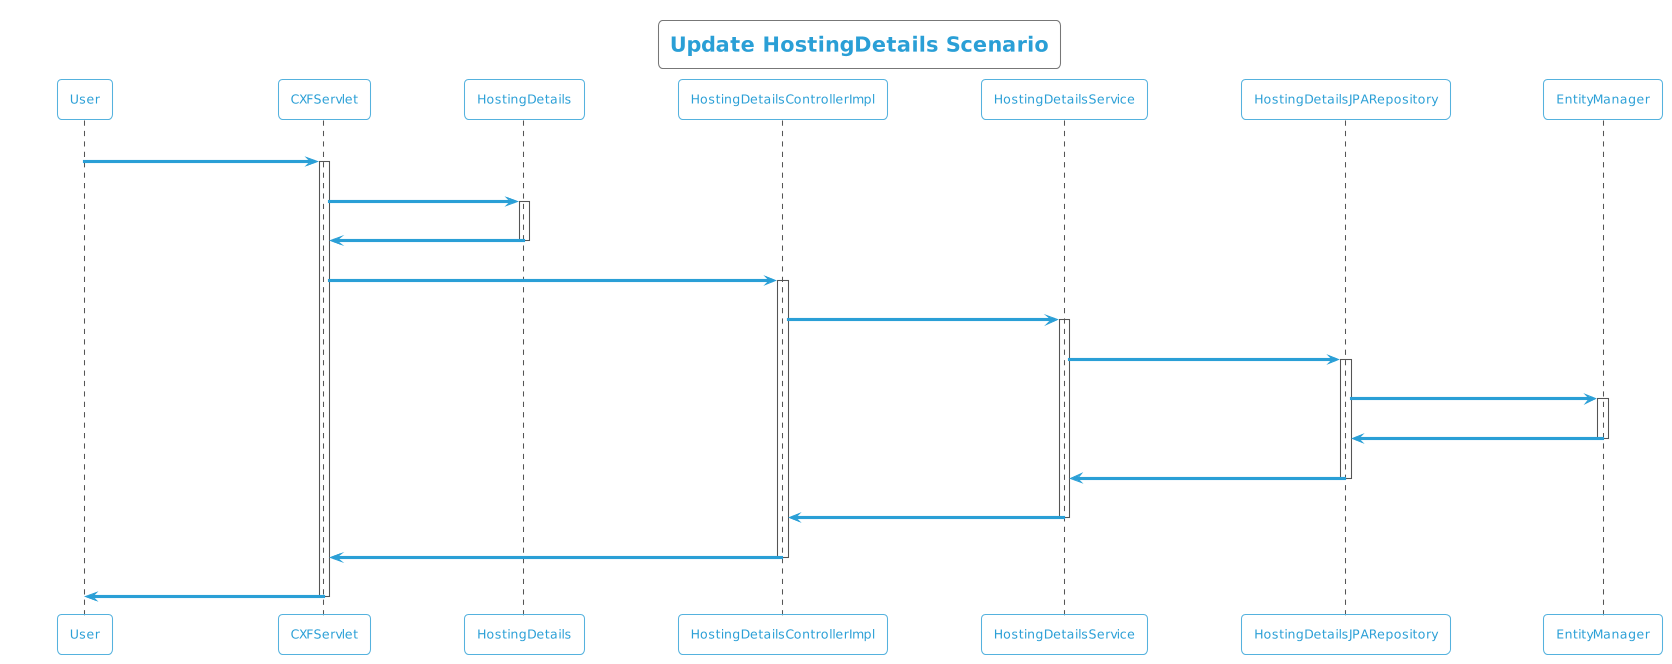

The diagram above was rendered by PlantUML. Its source (embedded in the PNG):
@startuml
!theme cyborg-outline
title Update HostingDetails Scenario
participant User
User -> CXFServlet: UPDATE, HostingDetails
activate CXFServlet
CXFServlet -> HostingDetails: << update >>
activate HostingDetails
HostingDetails -> CXFServlet: << instance >>
deactivate HostingDetails
CXFServlet -> HostingDetailsControllerImpl: update(:HostingDetails)
activate HostingDetailsControllerImpl
HostingDetailsControllerImpl -> HostingDetailsService: update(:HostingDetails)
activate HostingDetailsService
HostingDetailsService -> HostingDetailsJPARepository: update(:HostingDetails)
activate HostingDetailsJPARepository
HostingDetailsJPARepository -> EntityManager: update(:HostingDetails)
activate EntityManager
EntityManager -> HostingDetailsJPARepository: << persisted HostingDetails >>
deactivate EntityManager
HostingDetailsJPARepository -> HostingDetailsService: << persisted HostingDetails >>
deactivate HostingDetailsJPARepository
HostingDetailsService -> HostingDetailsControllerImpl: << persisted HostingDetails >>
deactivate HostingDetailsService
HostingDetailsControllerImpl -> CXFServlet: << persisted HostingDetails >>
deactivate HostingDetailsControllerImpl
CXFServlet -> User: marshalled HostingDetails XML
deactivate CXFServlet
@enduml